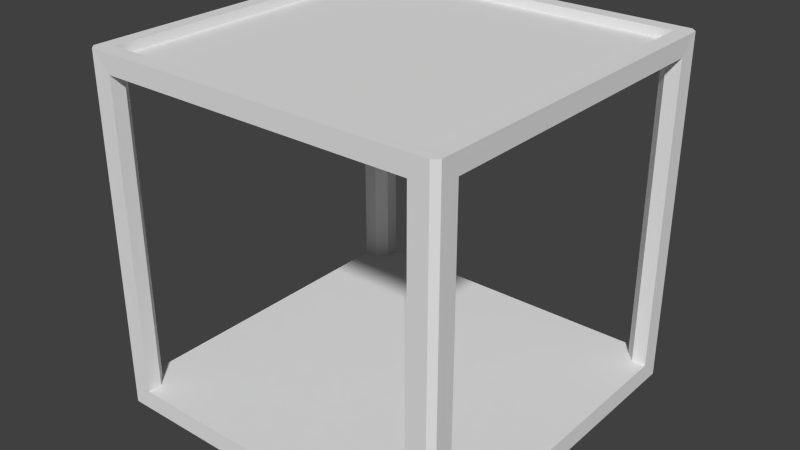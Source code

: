 # Source: ventsX.blend  (saved by Blender 2.76.0; exported with 4.5.12 LTS)
import bpy
from mathutils import Matrix  # noqa: F401  (used for matrix-valued properties, if any)

bpy.ops.wm.read_factory_settings(use_empty=True)
scene = bpy.context.scene
scene.name = 'Scene'

# ---- collections
col_collection_1 = bpy.data.collections.new('Collection 1'); scene.collection.children.link(col_collection_1)

# ---- materials (node trees are filled in below, after node groups)
mat_material = bpy.data.materials.new('Material')
mat_material.alpha_threshold = 0.0
mat_material.use_transparent_shadow = False
mat_material.roughness = 0.5
mat_material.line_color = (0.0, 0.0, 0.0, 1.0)

# ---- material node trees

# ---- world
world_world = bpy.data.worlds.new('World'); scene.world = world_world
world_world.color = (0.05088, 0.05088, 0.05088)
world_world.use_sun_shadow = False
world_world.sun_shadow_jitter_overblur = 0.0
world_world.cycles.sampling_method = 'MANUAL'
world_world.cycles.sample_map_resolution = 256

# ---- meshes
me_cube = bpy.data.meshes.new('Cube')
me_cube.from_pydata([(-0.9421, 1.0, 0.9421), (-0.9421, 1.087, -0.9421), (-0.9421, 1.087, 0.9421), (-1.056, 1.089, -1.056), (-1.001, 0.9999, -1.0), (-1.001, 0.9999, 1.0), (-0.9421, 1.0, -0.9421), (-0.9979, 0.9976, -1.056), (-1.056, 1.089, 1.056), (-1.001, 0.942, -0.9421), (-1.001, 0.942, 0.9421), (-0.9983, 0.9973, 1.056), (-1.001, -0.9426, -0.9421), (-1.001, -0.9426, 0.9421), (-1.088, 0.9416, -0.9421), (-1.088, -0.9426, -0.9421), (-1.088, 0.9416, 0.9421), (-1.088, -0.9426, 0.9421), (-0.9988, -0.9984, -1.056), (-1.09, 1.055, -1.056), (-1.09, -1.056, -1.056), (-1.09, 1.055, 1.056), (-1.09, -1.056, 1.056), (-1.001, -1.001, -1.0), (-1.001, -1.001, 1.0), (-0.9432, -1.001, -0.9421), (-0.9433, -1.001, 0.9421), (-0.9432, -1.088, -0.9421), (-0.9433, -1.088, 0.9421), (-0.9985, -0.9988, 1.056), (-1.057, -1.09, -1.056), (-1.057, -1.09, 1.056), (0.9408, -1.001, 0.9421), (0.9408, -1.088, -0.9421), (0.9408, -1.088, 0.9421), (1.055, -1.09, -1.056), (0.9994, -1.001, -1.0), (0.9994, 0.999, -1.0), (0.9994, -1.001, 1.0), (1.086, -0.9432, -0.9421), (1.088, -1.057, 1.056), (0.9408, -1.001, -0.9421), (0.9965, -0.9987, -1.056), (1.055, -1.09, 1.056), (0.9994, 0.999, 1.0), (0.9994, -0.9432, -0.9421), (0.9994, -0.9432, 0.9421), (1.086, -0.9432, 0.9421), (0.997, -0.9984, 1.056), (1.088, -1.057, -1.056), (0.9999, 0.9414, -0.9421), (0.9999, 0.9414, 0.9421), (1.086, 0.9414, -0.9421), (1.086, 0.9414, 0.9421), (0.9975, 0.9972, -1.056), (1.089, 1.055, -1.056), (1.089, 1.055, 1.056), (0.9419, 1.0, -0.9421), (0.9419, 1.0, 0.9421), (0.9419, 1.087, -0.9421), (0.9419, 1.087, 0.9421), (0.9972, 0.9977, 1.056), (1.056, 1.089, -1.056), (1.056, 1.089, 1.056)], [], [(13, 12, 15, 17), (17, 15, 20, 22), (14, 16, 21, 19), (17, 22, 21, 16), (15, 14, 19, 20), (27, 28, 31, 30), (25, 26, 28, 27), (22, 20, 30, 31), (13, 26, 25, 12), (0, 6, 1, 2), (2, 1, 3, 8), (0, 10, 9, 6), (51, 50, 52, 53), (53, 52, 55, 56), (59, 60, 63, 62), (57, 58, 60, 59), (56, 55, 62, 63), (51, 58, 57, 50), (32, 41, 33, 34), (34, 33, 35, 43), (45, 46, 47, 39), (43, 35, 49, 40), (32, 46, 45, 41), (6, 9, 14, 15, 12, 25, 27, 33, 41, 45, 39, 52, 50, 57, 59, 1), (24, 29, 48, 38), (44, 61, 11, 5), (0, 2, 60, 58, 51, 53, 47, 46, 32, 34, 28, 26, 13, 17, 16, 10), (29, 11, 8, 21, 22, 31), (4, 37, 36, 23), (33, 27, 30, 35), (34, 43, 31, 28), (2, 8, 63, 60), (1, 59, 62, 3), (9, 10, 16, 14), (29, 24, 5, 11), (4, 7, 54, 37), (8, 3, 19, 21), (44, 5, 24, 38), (4, 23, 18, 7), (39, 47, 40, 49), (53, 56, 40, 47), (52, 39, 49, 55), (61, 44, 38, 48), (36, 37, 54, 42), (61, 48, 29, 31, 43, 40, 56, 63, 8, 11), (36, 42, 18, 23)])
me_cube.materials.append(mat_material)
me_cube.use_remesh_preserve_volume = False
me_cube.use_remesh_preserve_attributes = False
me_cube.use_mirror_vertex_groups = False
me_cube.update()

# ---- objects
ob_cube = bpy.data.objects.new('Cube', me_cube)

# ---- transforms, parenting, visibility, modifiers, constraints
ob_cube.location = (0.0, 0.0, 0.0)
ob_cube.lock_rotations_4d = False
ob_cube.empty_display_type = 'ARROWS'
ob_cube.lineart.crease_threshold = 0.0

# ---- collection membership
col_collection_1.objects.link(ob_cube)

# ---- scene / render settings (as saved in the file)
scene.frame_start = 1; scene.frame_end = 250; scene.frame_set(1)
scene.render.engine = 'BLENDER_EEVEE_NEXT'
scene.render.resolution_percentage = 50
scene.render.dither_intensity = 0.0
scene.cycles.use_denoising = False
scene.cycles.samples = 10
scene.cycles.sampling_pattern = 'TABULATED_SOBOL'
scene.cycles.light_sampling_threshold = 0.0
scene.cycles.use_adaptive_sampling = False
scene.cycles.use_light_tree = False
scene.cycles.blur_glossy = 0.0
scene.cycles.pixel_filter_type = 'GAUSSIAN'
scene.cycles.sample_clamp_indirect = 0.0
scene.view_settings.view_transform = 'Standard'
bpy.context.view_layer.update()

# ---- added for rendering (the .blend has no active camera and no usable light): camera, sun
cam_auto = bpy.data.cameras.new('AutoCamera')
cam_auto.lens = 50.0
cam_auto.sensor_width = 36.0
cam_auto.clip_end = 1000.0
ob_auto_camera = bpy.data.objects.new('AutoCamera', cam_auto)
scene.collection.objects.link(ob_auto_camera)
ob_auto_camera.location = (3.45596, -4.14854, 2.76531)
ob_auto_camera.rotation_euler = (1.09748, -7.21219e-08, 0.694738)
scene.camera = ob_auto_camera
light_auto_sun = bpy.data.lights.new('AutoSun', 'SUN')
light_auto_sun.energy = 3.0
light_auto_sun.angle = 0.0523599
ob_auto_sun = bpy.data.objects.new('AutoSun', light_auto_sun)
scene.collection.objects.link(ob_auto_sun)
ob_auto_sun.rotation_euler = (0.872665, 0.174533, 0.523599)
bpy.context.view_layer.update()
